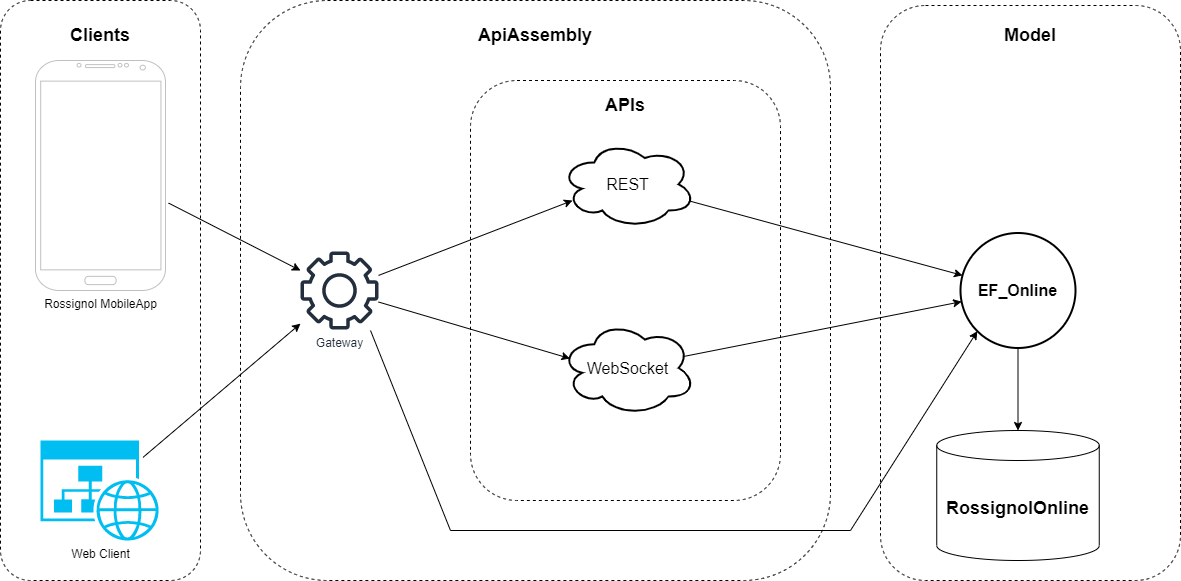

The diagram above was exported from draw.io. Its source (the exported page's mxGraphModel, read from the mxfile embedded in the PNG):
<mxGraphModel dx="1393" dy="766" grid="1" gridSize="10" guides="1" tooltips="1" connect="1" arrows="1" fold="1" page="1" pageScale="1" pageWidth="850" pageHeight="1100" math="0" shadow="0">
  <root>
    <mxCell id="0" />
    <mxCell id="1" parent="0" />
    <mxCell id="MSaVRtCi21ZgB4chgL8t-1" value="" style="rounded=1;whiteSpace=wrap;html=1;dashed=1;strokeWidth=1;fontSize=18;fillColor=none;" parent="1" vertex="1">
      <mxGeometry x="900" y="25" width="300" height="575" as="geometry" />
    </mxCell>
    <mxCell id="py7EAkhWlmzPyFetiqtm-10" value="" style="rounded=1;whiteSpace=wrap;html=1;dashed=1;fontSize=18;fillColor=none;" parent="1" vertex="1">
      <mxGeometry x="260" y="20" width="590" height="580" as="geometry" />
    </mxCell>
    <mxCell id="py7EAkhWlmzPyFetiqtm-22" value="" style="rounded=1;whiteSpace=wrap;html=1;strokeWidth=1;fontSize=16;fillColor=none;dashed=1;" parent="1" vertex="1">
      <mxGeometry x="490" y="100" width="310" height="420" as="geometry" />
    </mxCell>
    <mxCell id="py7EAkhWlmzPyFetiqtm-9" value="" style="rounded=1;whiteSpace=wrap;html=1;dashed=1;fontSize=18;fillColor=none;" parent="1" vertex="1">
      <mxGeometry x="20" y="20" width="200" height="580" as="geometry" />
    </mxCell>
    <mxCell id="py7EAkhWlmzPyFetiqtm-1" value="Rossignol MobileApp" style="verticalLabelPosition=bottom;verticalAlign=top;html=1;shadow=0;dashed=0;strokeWidth=1;shape=mxgraph.android.phone2;strokeColor=#c0c0c0;" parent="1" vertex="1">
      <mxGeometry x="55" y="80" width="130" height="230" as="geometry" />
    </mxCell>
    <mxCell id="py7EAkhWlmzPyFetiqtm-2" value="&lt;font size=&quot;1&quot; style=&quot;&quot;&gt;&lt;b style=&quot;font-size: 18px;&quot;&gt;RossignolOnline&lt;/b&gt;&lt;/font&gt;" style="shape=cylinder3;whiteSpace=wrap;html=1;boundedLbl=1;backgroundOutline=1;size=15;" parent="1" vertex="1">
      <mxGeometry x="956.25" y="450" width="162.5" height="130" as="geometry" />
    </mxCell>
    <mxCell id="py7EAkhWlmzPyFetiqtm-3" value="Web Client" style="verticalLabelPosition=bottom;html=1;verticalAlign=top;align=center;strokeColor=none;fillColor=#00BEF2;shape=mxgraph.azure.website_generic;pointerEvents=1;" parent="1" vertex="1">
      <mxGeometry x="60" y="460" width="120" height="100" as="geometry" />
    </mxCell>
    <mxCell id="py7EAkhWlmzPyFetiqtm-4" value="&lt;b&gt;&lt;font style=&quot;font-size: 18px;&quot;&gt;Clients&lt;/font&gt;&lt;/b&gt;" style="text;html=1;strokeColor=none;fillColor=none;align=center;verticalAlign=middle;whiteSpace=wrap;rounded=0;" parent="1" vertex="1">
      <mxGeometry x="90" y="40" width="60" height="30" as="geometry" />
    </mxCell>
    <mxCell id="py7EAkhWlmzPyFetiqtm-11" value="&lt;b&gt;ApiAssembly&lt;/b&gt;" style="text;html=1;strokeColor=none;fillColor=none;align=center;verticalAlign=middle;whiteSpace=wrap;rounded=0;dashed=1;fontSize=18;" parent="1" vertex="1">
      <mxGeometry x="525" y="40" width="60" height="30" as="geometry" />
    </mxCell>
    <mxCell id="py7EAkhWlmzPyFetiqtm-12" value="Gateway" style="sketch=0;outlineConnect=0;fontColor=#232F3E;gradientColor=none;fillColor=#232F3D;strokeColor=none;dashed=0;verticalLabelPosition=bottom;verticalAlign=top;align=center;html=1;fontSize=12;fontStyle=0;aspect=fixed;pointerEvents=1;shape=mxgraph.aws4.gear;" parent="1" vertex="1">
      <mxGeometry x="320" y="271" width="78" height="78" as="geometry" />
    </mxCell>
    <mxCell id="py7EAkhWlmzPyFetiqtm-16" value="" style="endArrow=classic;html=1;rounded=0;fontSize=16;exitX=1.024;exitY=0.62;exitDx=0;exitDy=0;exitPerimeter=0;" parent="1" source="py7EAkhWlmzPyFetiqtm-1" target="py7EAkhWlmzPyFetiqtm-12" edge="1">
      <mxGeometry width="50" height="50" relative="1" as="geometry">
        <mxPoint x="210" y="230" as="sourcePoint" />
        <mxPoint x="260" y="180" as="targetPoint" />
      </mxGeometry>
    </mxCell>
    <mxCell id="py7EAkhWlmzPyFetiqtm-17" value="" style="endArrow=classic;html=1;rounded=0;fontSize=16;exitX=0.854;exitY=0.169;exitDx=0;exitDy=0;exitPerimeter=0;" parent="1" source="py7EAkhWlmzPyFetiqtm-3" target="py7EAkhWlmzPyFetiqtm-12" edge="1">
      <mxGeometry width="50" height="50" relative="1" as="geometry">
        <mxPoint x="510" y="320" as="sourcePoint" />
        <mxPoint x="560" y="270" as="targetPoint" />
      </mxGeometry>
    </mxCell>
    <mxCell id="py7EAkhWlmzPyFetiqtm-18" value="&lt;b&gt;EF_Online&lt;/b&gt;" style="ellipse;whiteSpace=wrap;html=1;aspect=fixed;fontSize=16;fillColor=none;strokeWidth=2;" parent="1" vertex="1">
      <mxGeometry x="980" y="252.5" width="115" height="115" as="geometry" />
    </mxCell>
    <mxCell id="py7EAkhWlmzPyFetiqtm-19" value="" style="endArrow=classic;html=1;rounded=0;fontSize=16;" parent="1" source="py7EAkhWlmzPyFetiqtm-18" target="py7EAkhWlmzPyFetiqtm-2" edge="1">
      <mxGeometry width="50" height="50" relative="1" as="geometry">
        <mxPoint x="940" y="150" as="sourcePoint" />
        <mxPoint x="990" y="100" as="targetPoint" />
      </mxGeometry>
    </mxCell>
    <mxCell id="py7EAkhWlmzPyFetiqtm-20" value="REST" style="ellipse;shape=cloud;whiteSpace=wrap;html=1;strokeWidth=2;fontSize=16;fillColor=none;" parent="1" vertex="1">
      <mxGeometry x="580" y="160" width="135" height="87.5" as="geometry" />
    </mxCell>
    <mxCell id="py7EAkhWlmzPyFetiqtm-21" value="WebSocket" style="ellipse;shape=cloud;whiteSpace=wrap;html=1;strokeWidth=2;fontSize=16;fillColor=none;" parent="1" vertex="1">
      <mxGeometry x="580" y="340" width="135" height="95" as="geometry" />
    </mxCell>
    <mxCell id="py7EAkhWlmzPyFetiqtm-25" value="&lt;font style=&quot;font-size: 18px;&quot;&gt;&lt;b&gt;APIs&lt;/b&gt;&lt;/font&gt;" style="text;html=1;strokeColor=none;fillColor=none;align=center;verticalAlign=middle;whiteSpace=wrap;rounded=0;dashed=1;strokeWidth=1;fontSize=16;" parent="1" vertex="1">
      <mxGeometry x="615" y="110" width="60" height="30" as="geometry" />
    </mxCell>
    <mxCell id="py7EAkhWlmzPyFetiqtm-26" value="" style="endArrow=classic;html=1;rounded=0;fontSize=18;entryX=0.089;entryY=0.686;entryDx=0;entryDy=0;entryPerimeter=0;" parent="1" source="py7EAkhWlmzPyFetiqtm-12" target="py7EAkhWlmzPyFetiqtm-20" edge="1">
      <mxGeometry width="50" height="50" relative="1" as="geometry">
        <mxPoint x="540" y="360" as="sourcePoint" />
        <mxPoint x="590" y="310" as="targetPoint" />
      </mxGeometry>
    </mxCell>
    <mxCell id="py7EAkhWlmzPyFetiqtm-27" value="" style="endArrow=classic;html=1;rounded=0;fontSize=18;entryX=0.07;entryY=0.4;entryDx=0;entryDy=0;entryPerimeter=0;" parent="1" source="py7EAkhWlmzPyFetiqtm-12" target="py7EAkhWlmzPyFetiqtm-21" edge="1">
      <mxGeometry width="50" height="50" relative="1" as="geometry">
        <mxPoint x="540" y="360" as="sourcePoint" />
        <mxPoint x="590" y="310" as="targetPoint" />
      </mxGeometry>
    </mxCell>
    <mxCell id="py7EAkhWlmzPyFetiqtm-28" value="" style="endArrow=classic;html=1;rounded=0;fontSize=18;exitX=0.911;exitY=0.379;exitDx=0;exitDy=0;exitPerimeter=0;" parent="1" source="py7EAkhWlmzPyFetiqtm-21" target="py7EAkhWlmzPyFetiqtm-18" edge="1">
      <mxGeometry width="50" height="50" relative="1" as="geometry">
        <mxPoint x="540" y="360" as="sourcePoint" />
        <mxPoint x="590" y="310" as="targetPoint" />
      </mxGeometry>
    </mxCell>
    <mxCell id="py7EAkhWlmzPyFetiqtm-29" value="" style="endArrow=classic;html=1;rounded=0;fontSize=18;" parent="1" source="py7EAkhWlmzPyFetiqtm-20" target="py7EAkhWlmzPyFetiqtm-18" edge="1">
      <mxGeometry width="50" height="50" relative="1" as="geometry">
        <mxPoint x="540" y="360" as="sourcePoint" />
        <mxPoint x="590" y="310" as="targetPoint" />
      </mxGeometry>
    </mxCell>
    <mxCell id="MSaVRtCi21ZgB4chgL8t-2" value="&lt;b&gt;Model&lt;/b&gt;" style="text;html=1;strokeColor=none;fillColor=none;align=center;verticalAlign=middle;whiteSpace=wrap;rounded=0;dashed=1;strokeWidth=1;fontSize=18;" parent="1" vertex="1">
      <mxGeometry x="1020" y="40" width="60" height="30" as="geometry" />
    </mxCell>
    <mxCell id="CHMxYGQ7_JowThUrGrkr-2" value="" style="endArrow=classic;html=1;rounded=0;entryX=0;entryY=1;entryDx=0;entryDy=0;" edge="1" parent="1" target="py7EAkhWlmzPyFetiqtm-18">
      <mxGeometry width="50" height="50" relative="1" as="geometry">
        <mxPoint x="390" y="350" as="sourcePoint" />
        <mxPoint x="430" y="470" as="targetPoint" />
        <Array as="points">
          <mxPoint x="470" y="550" />
          <mxPoint x="870" y="550" />
        </Array>
      </mxGeometry>
    </mxCell>
  </root>
</mxGraphModel>